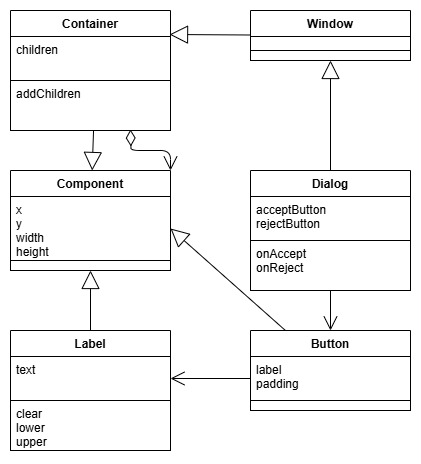

The diagram above was exported from draw.io. Its source (the exported page's mxGraphModel, read from the mxfile embedded in the PNG):
<mxGraphModel dx="1674" dy="738" grid="1" gridSize="10" guides="1" tooltips="1" connect="1" arrows="1" fold="1" page="1" pageScale="1" pageWidth="827" pageHeight="1169" background="#FFFFFF" math="0" shadow="0">
  <root>
    <mxCell id="0" />
    <mxCell id="1" parent="0" />
    <mxCell id="35" value="Button" style="swimlane;fontStyle=1;align=center;verticalAlign=top;childLayout=stackLayout;horizontal=1;startSize=26;horizontalStack=0;resizeParent=1;resizeParentMax=0;resizeLast=0;collapsible=1;marginBottom=0;fontColor=#000000;strokeColor=#000000;fillColor=#FFFFFF;" parent="1" vertex="1">
      <mxGeometry x="600" y="520" width="160" height="80" as="geometry" />
    </mxCell>
    <mxCell id="36" value="label&#10;padding" style="text;strokeColor=#000000;fillColor=#FFFFFF;align=left;verticalAlign=top;spacingLeft=4;spacingRight=4;overflow=hidden;rotatable=0;points=[[0,0.5],[1,0.5]];portConstraint=eastwest;fontColor=#000000;" parent="35" vertex="1">
      <mxGeometry y="26" width="160" height="44" as="geometry" />
    </mxCell>
    <mxCell id="38" value="" style="text;strokeColor=#000000;fillColor=#FFFFFF;align=left;verticalAlign=top;spacingLeft=4;spacingRight=4;overflow=hidden;rotatable=0;points=[[0,0.5],[1,0.5]];portConstraint=eastwest;fontColor=#000000;" parent="35" vertex="1">
      <mxGeometry y="70" width="160" height="10" as="geometry" />
    </mxCell>
    <mxCell id="56" value="Component" style="swimlane;fontStyle=1;align=center;verticalAlign=top;childLayout=stackLayout;horizontal=1;startSize=26;horizontalStack=0;resizeParent=1;resizeParentMax=0;resizeLast=0;collapsible=1;marginBottom=0;fontColor=#000000;strokeColor=#000000;fillColor=#FFFFFF;" parent="1" vertex="1">
      <mxGeometry x="360" y="360" width="160" height="100" as="geometry" />
    </mxCell>
    <mxCell id="57" value="x&#10;y&#10;width&#10;height&#10;" style="text;strokeColor=#000000;fillColor=#FFFFFF;align=left;verticalAlign=top;spacingLeft=4;spacingRight=4;overflow=hidden;rotatable=0;points=[[0,0.5],[1,0.5]];portConstraint=eastwest;fontColor=#000000;" parent="56" vertex="1">
      <mxGeometry y="26" width="160" height="64" as="geometry" />
    </mxCell>
    <mxCell id="59" value="" style="text;strokeColor=#000000;fillColor=#FFFFFF;align=left;verticalAlign=top;spacingLeft=4;spacingRight=4;overflow=hidden;rotatable=0;points=[[0,0.5],[1,0.5]];portConstraint=eastwest;fontColor=#000000;" parent="56" vertex="1">
      <mxGeometry y="90" width="160" height="10" as="geometry" />
    </mxCell>
    <mxCell id="75" value="" style="endArrow=open;endFill=1;endSize=12;html=1;fontColor=#000000;strokeColor=#000000;entryX=1;entryY=0.5;entryDx=0;entryDy=0;" parent="1" source="36" target="2-DP27_5p5JHelrRJnNw-91" edge="1">
      <mxGeometry width="160" relative="1" as="geometry">
        <mxPoint x="200" y="219.5" as="sourcePoint" />
        <mxPoint x="120" y="133" as="targetPoint" />
      </mxGeometry>
    </mxCell>
    <mxCell id="76" value="" style="endArrow=open;endFill=1;endSize=12;html=1;fontColor=#000000;strokeColor=#000000;" parent="1" source="2-DP27_5p5JHelrRJnNw-83" target="35" edge="1">
      <mxGeometry width="160" relative="1" as="geometry">
        <mxPoint x="360" y="380" as="sourcePoint" />
        <mxPoint x="480" y="380" as="targetPoint" />
      </mxGeometry>
    </mxCell>
    <mxCell id="80" value="" style="endArrow=block;endSize=16;endFill=0;html=1;strokeColor=#000000;fontColor=#000000;labelBackgroundColor=#FFFFFF;entryX=1;entryY=0.5;entryDx=0;entryDy=0;" parent="1" source="35" target="57" edge="1">
      <mxGeometry width="160" relative="1" as="geometry">
        <mxPoint x="560" y="340" as="sourcePoint" />
        <mxPoint x="680" y="340" as="targetPoint" />
      </mxGeometry>
    </mxCell>
    <mxCell id="81" value="" style="endArrow=block;endSize=16;endFill=0;html=1;strokeColor=#000000;fontColor=#000000;labelBackgroundColor=#FFFFFF;exitX=0.519;exitY=1;exitDx=0;exitDy=0;exitPerimeter=0;" parent="1" source="2-DP27_5p5JHelrRJnNw-88" target="56" edge="1">
      <mxGeometry width="160" relative="1" as="geometry">
        <mxPoint x="560" y="380" as="sourcePoint" />
        <mxPoint x="680" y="380" as="targetPoint" />
      </mxGeometry>
    </mxCell>
    <mxCell id="82" value="" style="endArrow=block;endSize=16;endFill=0;html=1;strokeColor=#000000;fontColor=#000000;labelBackgroundColor=#FFFFFF;" parent="1" source="2-DP27_5p5JHelrRJnNw-83" target="2-DP27_5p5JHelrRJnNw-93" edge="1">
      <mxGeometry width="160" relative="1" as="geometry">
        <mxPoint x="560" y="420" as="sourcePoint" />
        <mxPoint x="680" y="420" as="targetPoint" />
      </mxGeometry>
    </mxCell>
    <mxCell id="83" value="" style="endArrow=block;endSize=16;endFill=0;html=1;strokeColor=#000000;fontColor=#000000;labelBackgroundColor=#FFFFFF;" parent="1" source="2-DP27_5p5JHelrRJnNw-90" target="59" edge="1">
      <mxGeometry width="160" relative="1" as="geometry">
        <mxPoint x="560" y="460" as="sourcePoint" />
        <mxPoint x="680" y="460" as="targetPoint" />
      </mxGeometry>
    </mxCell>
    <mxCell id="2-DP27_5p5JHelrRJnNw-83" value="Dialog" style="swimlane;fontStyle=1;align=center;verticalAlign=top;childLayout=stackLayout;horizontal=1;startSize=26;horizontalStack=0;resizeParent=1;resizeParentMax=0;resizeLast=0;collapsible=1;marginBottom=0;fontColor=#000000;strokeColor=#000000;fillColor=#FFFFFF;" parent="1" vertex="1">
      <mxGeometry x="600" y="360" width="160" height="120" as="geometry" />
    </mxCell>
    <mxCell id="2-DP27_5p5JHelrRJnNw-84" value="acceptButton&#10;rejectButton" style="text;strokeColor=#000000;fillColor=#FFFFFF;align=left;verticalAlign=top;spacingLeft=4;spacingRight=4;overflow=hidden;rotatable=0;points=[[0,0.5],[1,0.5]];portConstraint=eastwest;fontColor=#000000;" parent="2-DP27_5p5JHelrRJnNw-83" vertex="1">
      <mxGeometry y="26" width="160" height="44" as="geometry" />
    </mxCell>
    <mxCell id="2-DP27_5p5JHelrRJnNw-85" value="onAccept&#10;onReject" style="text;strokeColor=#000000;fillColor=#FFFFFF;align=left;verticalAlign=top;spacingLeft=4;spacingRight=4;overflow=hidden;rotatable=0;points=[[0,0.5],[1,0.5]];portConstraint=eastwest;fontColor=#000000;" parent="2-DP27_5p5JHelrRJnNw-83" vertex="1">
      <mxGeometry y="70" width="160" height="50" as="geometry" />
    </mxCell>
    <mxCell id="2-DP27_5p5JHelrRJnNw-86" value="Container" style="swimlane;fontStyle=1;align=center;verticalAlign=top;childLayout=stackLayout;horizontal=1;startSize=26;horizontalStack=0;resizeParent=1;resizeParentMax=0;resizeLast=0;collapsible=1;marginBottom=0;fontColor=#000000;strokeColor=#000000;fillColor=#FFFFFF;" parent="1" vertex="1">
      <mxGeometry x="360" y="200" width="160" height="120" as="geometry" />
    </mxCell>
    <mxCell id="2-DP27_5p5JHelrRJnNw-87" value="children" style="text;strokeColor=#000000;fillColor=#FFFFFF;align=left;verticalAlign=top;spacingLeft=4;spacingRight=4;overflow=hidden;rotatable=0;points=[[0,0.5],[1,0.5]];portConstraint=eastwest;fontColor=#000000;" parent="2-DP27_5p5JHelrRJnNw-86" vertex="1">
      <mxGeometry y="26" width="160" height="44" as="geometry" />
    </mxCell>
    <mxCell id="2-DP27_5p5JHelrRJnNw-88" value="addChildren" style="text;strokeColor=#000000;fillColor=#FFFFFF;align=left;verticalAlign=top;spacingLeft=4;spacingRight=4;overflow=hidden;rotatable=0;points=[[0,0.5],[1,0.5]];portConstraint=eastwest;fontColor=#000000;" parent="2-DP27_5p5JHelrRJnNw-86" vertex="1">
      <mxGeometry y="70" width="160" height="50" as="geometry" />
    </mxCell>
    <mxCell id="50" value="" style="endArrow=open;html=1;endSize=12;startArrow=diamondThin;startSize=14;startFill=0;edgeStyle=orthogonalEdgeStyle;align=left;verticalAlign=bottom;fontColor=#000000;strokeColor=#000000;entryX=1;entryY=0;entryDx=0;entryDy=0;" parent="2-DP27_5p5JHelrRJnNw-86" target="56" edge="1">
      <mxGeometry x="-1" y="3" relative="1" as="geometry">
        <mxPoint x="120" y="119" as="sourcePoint" />
        <mxPoint x="150" y="170" as="targetPoint" />
      </mxGeometry>
    </mxCell>
    <mxCell id="2-DP27_5p5JHelrRJnNw-93" value="Window" style="swimlane;fontStyle=1;align=center;verticalAlign=top;childLayout=stackLayout;horizontal=1;startSize=26;horizontalStack=0;resizeParent=1;resizeParentMax=0;resizeLast=0;collapsible=1;marginBottom=0;fontColor=#000000;strokeColor=#000000;fillColor=#FFFFFF;" parent="1" vertex="1">
      <mxGeometry x="600" y="200" width="160" height="50" as="geometry" />
    </mxCell>
    <mxCell id="2-DP27_5p5JHelrRJnNw-94" value="" style="text;strokeColor=#000000;fillColor=#FFFFFF;align=left;verticalAlign=top;spacingLeft=4;spacingRight=4;overflow=hidden;rotatable=0;points=[[0,0.5],[1,0.5]];portConstraint=eastwest;fontColor=#000000;" parent="2-DP27_5p5JHelrRJnNw-93" vertex="1">
      <mxGeometry y="26" width="160" height="14" as="geometry" />
    </mxCell>
    <mxCell id="2-DP27_5p5JHelrRJnNw-95" value="" style="text;strokeColor=#000000;fillColor=#FFFFFF;align=left;verticalAlign=top;spacingLeft=4;spacingRight=4;overflow=hidden;rotatable=0;points=[[0,0.5],[1,0.5]];portConstraint=eastwest;fontColor=#000000;" parent="2-DP27_5p5JHelrRJnNw-93" vertex="1">
      <mxGeometry y="40" width="160" height="10" as="geometry" />
    </mxCell>
    <mxCell id="2-DP27_5p5JHelrRJnNw-90" value="Label" style="swimlane;fontStyle=1;align=center;verticalAlign=top;childLayout=stackLayout;horizontal=1;startSize=26;horizontalStack=0;resizeParent=1;resizeParentMax=0;resizeLast=0;collapsible=1;marginBottom=0;fontColor=#000000;strokeColor=#000000;fillColor=#FFFFFF;" parent="1" vertex="1">
      <mxGeometry x="360" y="520" width="160" height="120" as="geometry" />
    </mxCell>
    <mxCell id="2-DP27_5p5JHelrRJnNw-91" value="text" style="text;strokeColor=#000000;fillColor=#FFFFFF;align=left;verticalAlign=top;spacingLeft=4;spacingRight=4;overflow=hidden;rotatable=0;points=[[0,0.5],[1,0.5]];portConstraint=eastwest;fontColor=#000000;" parent="2-DP27_5p5JHelrRJnNw-90" vertex="1">
      <mxGeometry y="26" width="160" height="44" as="geometry" />
    </mxCell>
    <mxCell id="2-DP27_5p5JHelrRJnNw-92" value="clear&#10;lower&#10;upper" style="text;strokeColor=#000000;fillColor=#FFFFFF;align=left;verticalAlign=top;spacingLeft=4;spacingRight=4;overflow=hidden;rotatable=0;points=[[0,0.5],[1,0.5]];portConstraint=eastwest;fontColor=#000000;" parent="2-DP27_5p5JHelrRJnNw-90" vertex="1">
      <mxGeometry y="70" width="160" height="50" as="geometry" />
    </mxCell>
    <mxCell id="2-DP27_5p5JHelrRJnNw-98" value="" style="endArrow=block;endSize=16;endFill=0;html=1;strokeColor=#000000;fontColor=#000000;labelBackgroundColor=#FFFFFF;entryX=0.994;entryY=0.2;entryDx=0;entryDy=0;entryPerimeter=0;" parent="1" source="2-DP27_5p5JHelrRJnNw-93" target="2-DP27_5p5JHelrRJnNw-86" edge="1">
      <mxGeometry width="160" relative="1" as="geometry">
        <mxPoint x="600" y="210" as="sourcePoint" />
        <mxPoint x="516" y="210" as="targetPoint" />
      </mxGeometry>
    </mxCell>
  </root>
</mxGraphModel>